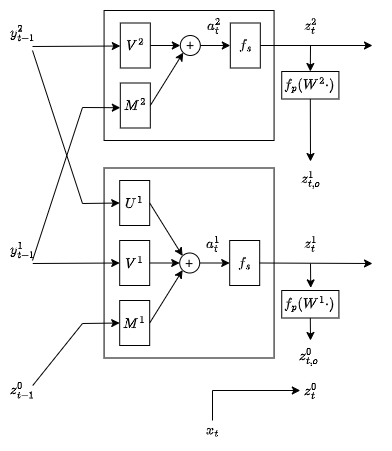

The diagram above was exported from draw.io. Its source (the exported page's mxGraphModel, read from the mxfile embedded in the PNG):
<mxGraphModel dx="2049" dy="1114" grid="0" gridSize="10" guides="1" tooltips="1" connect="1" arrows="1" fold="1" page="1" pageScale="1" pageWidth="850" pageHeight="1100" math="1" shadow="0">
  <root>
    <mxCell id="0" />
    <mxCell id="1" parent="0" />
    <mxCell id="85vzTHJxecLrUYTnqj8a-1" value="" style="rounded=0;whiteSpace=wrap;html=1;" vertex="1" parent="1">
      <mxGeometry x="251.57" y="557.5" width="170" height="190" as="geometry" />
    </mxCell>
    <mxCell id="85vzTHJxecLrUYTnqj8a-15" value="\(M^1\)" style="rounded=0;whiteSpace=wrap;html=1;" vertex="1" parent="1">
      <mxGeometry x="267.19" y="690" width="30" height="45" as="geometry" />
    </mxCell>
    <mxCell id="85vzTHJxecLrUYTnqj8a-16" value="\(U^1\)" style="rounded=0;whiteSpace=wrap;html=1;" vertex="1" parent="1">
      <mxGeometry x="267.19" y="570" width="30" height="45" as="geometry" />
    </mxCell>
    <mxCell id="85vzTHJxecLrUYTnqj8a-18" value="\(V^1\)" style="rounded=0;whiteSpace=wrap;html=1;" vertex="1" parent="1">
      <mxGeometry x="267.19" y="630" width="30" height="45" as="geometry" />
    </mxCell>
    <mxCell id="85vzTHJxecLrUYTnqj8a-19" value="&lt;font style=&quot;font-size: 14px;&quot;&gt;+&lt;/font&gt;" style="ellipse;whiteSpace=wrap;html=1;aspect=fixed;" vertex="1" parent="1">
      <mxGeometry x="327.19" y="642.5" width="20" height="20" as="geometry" />
    </mxCell>
    <mxCell id="85vzTHJxecLrUYTnqj8a-20" value="" style="endArrow=classic;html=1;rounded=0;exitX=1;exitY=0.5;exitDx=0;exitDy=0;entryX=0;entryY=0.5;entryDx=0;entryDy=0;" edge="1" parent="1" source="85vzTHJxecLrUYTnqj8a-18" target="85vzTHJxecLrUYTnqj8a-19">
      <mxGeometry width="50" height="50" relative="1" as="geometry">
        <mxPoint x="457.19" y="720" as="sourcePoint" />
        <mxPoint x="507.19" y="670" as="targetPoint" />
      </mxGeometry>
    </mxCell>
    <mxCell id="85vzTHJxecLrUYTnqj8a-21" value="" style="endArrow=classic;html=1;rounded=0;exitX=1;exitY=0.5;exitDx=0;exitDy=0;entryX=0;entryY=0;entryDx=0;entryDy=0;" edge="1" parent="1" source="85vzTHJxecLrUYTnqj8a-16" target="85vzTHJxecLrUYTnqj8a-19">
      <mxGeometry width="50" height="50" relative="1" as="geometry">
        <mxPoint x="317.19" y="630" as="sourcePoint" />
        <mxPoint x="367.19" y="580" as="targetPoint" />
      </mxGeometry>
    </mxCell>
    <mxCell id="85vzTHJxecLrUYTnqj8a-22" value="" style="endArrow=classic;html=1;rounded=0;entryX=0;entryY=1;entryDx=0;entryDy=0;exitX=1;exitY=0.5;exitDx=0;exitDy=0;" edge="1" parent="1" source="85vzTHJxecLrUYTnqj8a-15" target="85vzTHJxecLrUYTnqj8a-19">
      <mxGeometry width="50" height="50" relative="1" as="geometry">
        <mxPoint x="317.19" y="740" as="sourcePoint" />
        <mxPoint x="367.19" y="690" as="targetPoint" />
      </mxGeometry>
    </mxCell>
    <mxCell id="85vzTHJxecLrUYTnqj8a-24" value="" style="endArrow=classic;html=1;rounded=0;exitX=1;exitY=0.5;exitDx=0;exitDy=0;entryX=0;entryY=0.5;entryDx=0;entryDy=0;" edge="1" parent="1" source="85vzTHJxecLrUYTnqj8a-19" target="85vzTHJxecLrUYTnqj8a-27">
      <mxGeometry width="50" height="50" relative="1" as="geometry">
        <mxPoint x="357.19" y="670" as="sourcePoint" />
        <mxPoint x="397.19" y="653" as="targetPoint" />
      </mxGeometry>
    </mxCell>
    <mxCell id="85vzTHJxecLrUYTnqj8a-25" value="\(a_t^1\)" style="text;html=1;strokeColor=none;fillColor=none;align=center;verticalAlign=middle;whiteSpace=wrap;rounded=0;" vertex="1" parent="1">
      <mxGeometry x="350.94" y="622.5" width="20" height="20" as="geometry" />
    </mxCell>
    <mxCell id="85vzTHJxecLrUYTnqj8a-27" value="\(f_s\)" style="rounded=0;whiteSpace=wrap;html=1;" vertex="1" parent="1">
      <mxGeometry x="377.19" y="630" width="30" height="45" as="geometry" />
    </mxCell>
    <mxCell id="85vzTHJxecLrUYTnqj8a-29" value="" style="endArrow=classic;html=1;rounded=0;exitX=1;exitY=0.5;exitDx=0;exitDy=0;" edge="1" parent="1" source="85vzTHJxecLrUYTnqj8a-27">
      <mxGeometry width="50" height="50" relative="1" as="geometry">
        <mxPoint x="410.94" y="670" as="sourcePoint" />
        <mxPoint x="520" y="653" as="targetPoint" />
      </mxGeometry>
    </mxCell>
    <mxCell id="85vzTHJxecLrUYTnqj8a-30" value="\(z_t^1\)" style="text;html=1;strokeColor=none;fillColor=none;align=center;verticalAlign=middle;whiteSpace=wrap;rounded=0;" vertex="1" parent="1">
      <mxGeometry x="447.82" y="622.5" width="20" height="20" as="geometry" />
    </mxCell>
    <mxCell id="85vzTHJxecLrUYTnqj8a-31" value="" style="endArrow=classic;html=1;rounded=0;entryX=0;entryY=0.5;entryDx=0;entryDy=0;" edge="1" parent="1" target="85vzTHJxecLrUYTnqj8a-16">
      <mxGeometry width="50" height="50" relative="1" as="geometry">
        <mxPoint x="180" y="440" as="sourcePoint" />
        <mxPoint x="210" y="570" as="targetPoint" />
        <Array as="points">
          <mxPoint x="230" y="593" />
        </Array>
      </mxGeometry>
    </mxCell>
    <mxCell id="85vzTHJxecLrUYTnqj8a-32" value="\(y_{t-1}^2\)" style="text;html=1;strokeColor=none;fillColor=none;align=center;verticalAlign=middle;whiteSpace=wrap;rounded=0;spacingLeft=2;spacingRight=2;" vertex="1" parent="1">
      <mxGeometry x="160.25" y="412.5" width="20" height="20" as="geometry" />
    </mxCell>
    <mxCell id="85vzTHJxecLrUYTnqj8a-33" value="" style="endArrow=classic;html=1;rounded=0;entryX=0;entryY=0.5;entryDx=0;entryDy=0;" edge="1" parent="1" target="85vzTHJxecLrUYTnqj8a-18">
      <mxGeometry width="50" height="50" relative="1" as="geometry">
        <mxPoint x="180.25" y="653" as="sourcePoint" />
        <mxPoint x="226.25" y="653" as="targetPoint" />
      </mxGeometry>
    </mxCell>
    <mxCell id="85vzTHJxecLrUYTnqj8a-34" value="\(y_{t-1}^1\)" style="text;html=1;strokeColor=none;fillColor=none;align=center;verticalAlign=middle;whiteSpace=wrap;rounded=0;" vertex="1" parent="1">
      <mxGeometry x="160" y="630" width="20" height="20" as="geometry" />
    </mxCell>
    <mxCell id="85vzTHJxecLrUYTnqj8a-35" value="" style="endArrow=classic;html=1;rounded=0;entryX=0;entryY=0.5;entryDx=0;entryDy=0;exitX=1;exitY=0.25;exitDx=0;exitDy=0;" edge="1" parent="1" source="85vzTHJxecLrUYTnqj8a-36" target="85vzTHJxecLrUYTnqj8a-15">
      <mxGeometry width="50" height="50" relative="1" as="geometry">
        <mxPoint x="180" y="713" as="sourcePoint" />
        <mxPoint x="226.25" y="714.72" as="targetPoint" />
        <Array as="points">
          <mxPoint x="230" y="713" />
        </Array>
      </mxGeometry>
    </mxCell>
    <mxCell id="85vzTHJxecLrUYTnqj8a-36" value="\(z_{t-1}^0\)" style="text;html=1;strokeColor=none;fillColor=none;align=center;verticalAlign=middle;whiteSpace=wrap;rounded=0;" vertex="1" parent="1">
      <mxGeometry x="160.25" y="770" width="20" height="20" as="geometry" />
    </mxCell>
    <mxCell id="85vzTHJxecLrUYTnqj8a-37" value="" style="rounded=0;whiteSpace=wrap;html=1;" vertex="1" parent="1">
      <mxGeometry x="251.57" y="400" width="170" height="130" as="geometry" />
    </mxCell>
    <mxCell id="85vzTHJxecLrUYTnqj8a-38" value="\(M^2\)" style="rounded=0;whiteSpace=wrap;html=1;" vertex="1" parent="1">
      <mxGeometry x="267.82" y="472.5" width="30" height="45" as="geometry" />
    </mxCell>
    <mxCell id="85vzTHJxecLrUYTnqj8a-40" value="\(V^2\)" style="rounded=0;whiteSpace=wrap;html=1;" vertex="1" parent="1">
      <mxGeometry x="267.82" y="412.5" width="30" height="45" as="geometry" />
    </mxCell>
    <mxCell id="85vzTHJxecLrUYTnqj8a-41" value="&lt;font style=&quot;font-size: 14px;&quot;&gt;+&lt;/font&gt;" style="ellipse;whiteSpace=wrap;html=1;aspect=fixed;" vertex="1" parent="1">
      <mxGeometry x="327.82" y="425" width="20" height="20" as="geometry" />
    </mxCell>
    <mxCell id="85vzTHJxecLrUYTnqj8a-42" value="" style="endArrow=classic;html=1;rounded=0;exitX=1;exitY=0.5;exitDx=0;exitDy=0;entryX=0;entryY=0.5;entryDx=0;entryDy=0;" edge="1" parent="1" source="85vzTHJxecLrUYTnqj8a-40" target="85vzTHJxecLrUYTnqj8a-41">
      <mxGeometry width="50" height="50" relative="1" as="geometry">
        <mxPoint x="457.82" y="502.5" as="sourcePoint" />
        <mxPoint x="507.82" y="452.5" as="targetPoint" />
      </mxGeometry>
    </mxCell>
    <mxCell id="85vzTHJxecLrUYTnqj8a-44" value="" style="endArrow=classic;html=1;rounded=0;entryX=0;entryY=1;entryDx=0;entryDy=0;exitX=1;exitY=0.5;exitDx=0;exitDy=0;" edge="1" parent="1" source="85vzTHJxecLrUYTnqj8a-38" target="85vzTHJxecLrUYTnqj8a-41">
      <mxGeometry width="50" height="50" relative="1" as="geometry">
        <mxPoint x="317.82" y="522.5" as="sourcePoint" />
        <mxPoint x="367.82" y="472.5" as="targetPoint" />
      </mxGeometry>
    </mxCell>
    <mxCell id="85vzTHJxecLrUYTnqj8a-45" value="" style="endArrow=classic;html=1;rounded=0;exitX=1;exitY=0.5;exitDx=0;exitDy=0;entryX=0;entryY=0.5;entryDx=0;entryDy=0;" edge="1" parent="1" source="85vzTHJxecLrUYTnqj8a-41" target="85vzTHJxecLrUYTnqj8a-47">
      <mxGeometry width="50" height="50" relative="1" as="geometry">
        <mxPoint x="357.82" y="452.5" as="sourcePoint" />
        <mxPoint x="397.82" y="435.5" as="targetPoint" />
      </mxGeometry>
    </mxCell>
    <mxCell id="85vzTHJxecLrUYTnqj8a-46" value="\(a_t^2\)" style="text;html=1;strokeColor=none;fillColor=none;align=center;verticalAlign=middle;whiteSpace=wrap;rounded=0;" vertex="1" parent="1">
      <mxGeometry x="351.57" y="405" width="20" height="20" as="geometry" />
    </mxCell>
    <mxCell id="85vzTHJxecLrUYTnqj8a-47" value="\(f_s\)" style="rounded=0;whiteSpace=wrap;html=1;" vertex="1" parent="1">
      <mxGeometry x="377.82" y="412.5" width="30" height="45" as="geometry" />
    </mxCell>
    <mxCell id="85vzTHJxecLrUYTnqj8a-49" value="\(z_t^2\)" style="text;html=1;strokeColor=none;fillColor=none;align=center;verticalAlign=middle;whiteSpace=wrap;rounded=0;" vertex="1" parent="1">
      <mxGeometry x="447.82" y="405" width="20" height="20" as="geometry" />
    </mxCell>
    <mxCell id="85vzTHJxecLrUYTnqj8a-51" value="" style="endArrow=classic;html=1;rounded=0;entryX=0;entryY=0.5;entryDx=0;entryDy=0;" edge="1" parent="1">
      <mxGeometry width="50" height="50" relative="1" as="geometry">
        <mxPoint x="180" y="436" as="sourcePoint" />
        <mxPoint x="267.82" y="435.5" as="targetPoint" />
      </mxGeometry>
    </mxCell>
    <mxCell id="85vzTHJxecLrUYTnqj8a-52" value="" style="endArrow=classic;html=1;rounded=0;entryX=0;entryY=0.5;entryDx=0;entryDy=0;" edge="1" parent="1">
      <mxGeometry width="50" height="50" relative="1" as="geometry">
        <mxPoint x="180" y="650" as="sourcePoint" />
        <mxPoint x="267.82" y="497.22" as="targetPoint" />
        <Array as="points">
          <mxPoint x="230" y="497" />
        </Array>
      </mxGeometry>
    </mxCell>
    <mxCell id="85vzTHJxecLrUYTnqj8a-55" value="" style="endArrow=classic;html=1;rounded=0;entryX=0;entryY=0.5;entryDx=0;entryDy=0;" edge="1" parent="1" target="85vzTHJxecLrUYTnqj8a-56">
      <mxGeometry width="50" height="50" relative="1" as="geometry">
        <mxPoint x="360" y="810" as="sourcePoint" />
        <mxPoint x="439" y="780" as="targetPoint" />
        <Array as="points">
          <mxPoint x="360" y="780" />
        </Array>
      </mxGeometry>
    </mxCell>
    <mxCell id="85vzTHJxecLrUYTnqj8a-56" value="\(z_t^0\)" style="text;html=1;strokeColor=none;fillColor=none;align=center;verticalAlign=middle;whiteSpace=wrap;rounded=0;" vertex="1" parent="1">
      <mxGeometry x="447.82" y="770" width="20" height="20" as="geometry" />
    </mxCell>
    <mxCell id="85vzTHJxecLrUYTnqj8a-57" value="\(x_t\)" style="text;html=1;strokeColor=none;fillColor=none;align=center;verticalAlign=middle;whiteSpace=wrap;rounded=0;" vertex="1" parent="1">
      <mxGeometry x="350.94" y="810" width="20" height="20" as="geometry" />
    </mxCell>
    <mxCell id="85vzTHJxecLrUYTnqj8a-64" value="\(f_p(W^2 \cdot)\)" style="rounded=0;whiteSpace=wrap;html=1;" vertex="1" parent="1">
      <mxGeometry x="429.23" y="461" width="57.18" height="27.5" as="geometry" />
    </mxCell>
    <mxCell id="85vzTHJxecLrUYTnqj8a-66" value="" style="endArrow=classic;html=1;rounded=0;entryX=0.5;entryY=0;entryDx=0;entryDy=0;" edge="1" parent="1" target="85vzTHJxecLrUYTnqj8a-64">
      <mxGeometry width="50" height="50" relative="1" as="geometry">
        <mxPoint x="458" y="435" as="sourcePoint" />
        <mxPoint x="502.19" y="407.5" as="targetPoint" />
      </mxGeometry>
    </mxCell>
    <mxCell id="85vzTHJxecLrUYTnqj8a-67" value="" style="endArrow=classic;html=1;rounded=0;exitX=1;exitY=0.5;exitDx=0;exitDy=0;" edge="1" parent="1" source="85vzTHJxecLrUYTnqj8a-47">
      <mxGeometry width="50" height="50" relative="1" as="geometry">
        <mxPoint x="410" y="435" as="sourcePoint" />
        <mxPoint x="520" y="435" as="targetPoint" />
      </mxGeometry>
    </mxCell>
    <mxCell id="85vzTHJxecLrUYTnqj8a-69" value="" style="endArrow=classic;html=1;rounded=0;exitX=0.5;exitY=1;exitDx=0;exitDy=0;" edge="1" parent="1" source="85vzTHJxecLrUYTnqj8a-64">
      <mxGeometry width="50" height="50" relative="1" as="geometry">
        <mxPoint x="469" y="549" as="sourcePoint" />
        <mxPoint x="458" y="551" as="targetPoint" />
      </mxGeometry>
    </mxCell>
    <mxCell id="85vzTHJxecLrUYTnqj8a-70" value="\(z_{t,o}^1\)" style="text;html=1;strokeColor=none;fillColor=none;align=center;verticalAlign=middle;whiteSpace=wrap;rounded=0;" vertex="1" parent="1">
      <mxGeometry x="446.57" y="557.5" width="22.5" height="22.5" as="geometry" />
    </mxCell>
    <mxCell id="85vzTHJxecLrUYTnqj8a-71" value="\(z_{t,o}^0\)" style="text;html=1;strokeColor=none;fillColor=none;align=center;verticalAlign=middle;whiteSpace=wrap;rounded=0;" vertex="1" parent="1">
      <mxGeometry x="445.32" y="735" width="22.5" height="22.5" as="geometry" />
    </mxCell>
    <mxCell id="85vzTHJxecLrUYTnqj8a-72" value="\(f_p(W^1 \cdot)\)" style="rounded=0;whiteSpace=wrap;html=1;" vertex="1" parent="1">
      <mxGeometry x="429.23" y="680" width="57.18" height="27.5" as="geometry" />
    </mxCell>
    <mxCell id="85vzTHJxecLrUYTnqj8a-73" value="" style="endArrow=classic;html=1;rounded=0;entryX=0.507;entryY=-0.095;entryDx=0;entryDy=0;entryPerimeter=0;" edge="1" parent="1" target="85vzTHJxecLrUYTnqj8a-72">
      <mxGeometry width="50" height="50" relative="1" as="geometry">
        <mxPoint x="458" y="653" as="sourcePoint" />
        <mxPoint x="457.58" y="680" as="targetPoint" />
      </mxGeometry>
    </mxCell>
    <mxCell id="85vzTHJxecLrUYTnqj8a-74" value="" style="endArrow=classic;html=1;rounded=0;exitX=0.5;exitY=1;exitDx=0;exitDy=0;" edge="1" parent="1" source="85vzTHJxecLrUYTnqj8a-72">
      <mxGeometry width="50" height="50" relative="1" as="geometry">
        <mxPoint x="500" y="742" as="sourcePoint" />
        <mxPoint x="458" y="730" as="targetPoint" />
      </mxGeometry>
    </mxCell>
  </root>
</mxGraphModel>